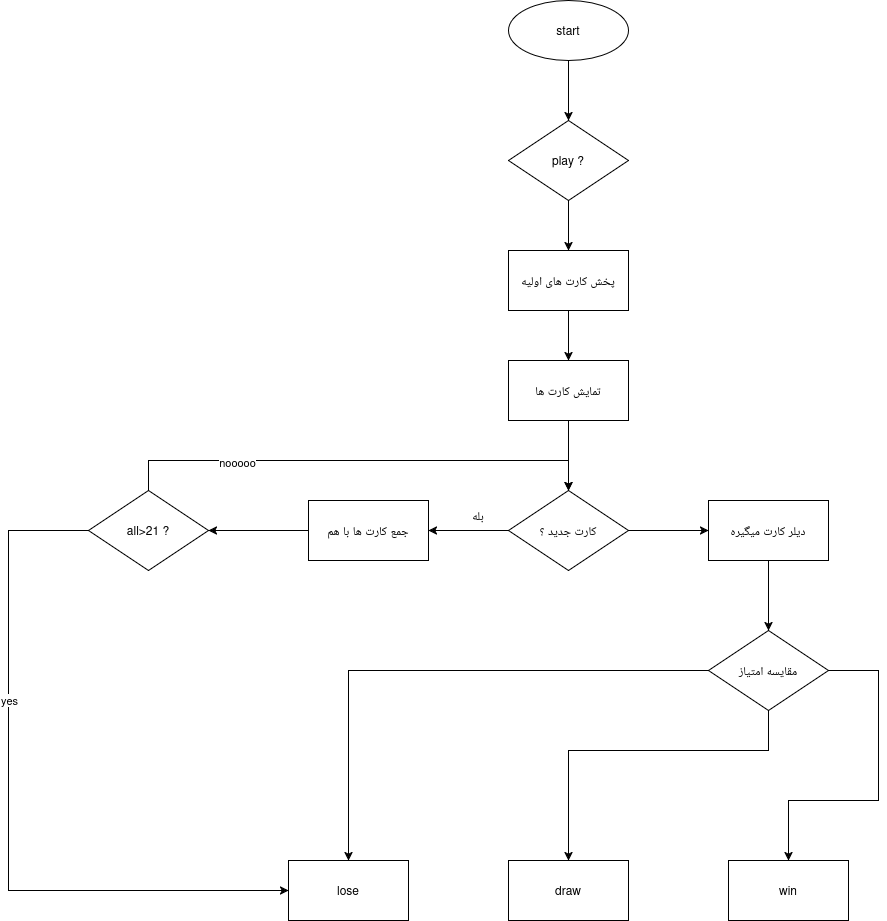

The diagram above was exported from draw.io. Its source (the exported page's mxGraphModel, read from the mxfile embedded in the PNG):
<mxGraphModel dx="2264" dy="912" grid="1" gridSize="10" guides="1" tooltips="1" connect="1" arrows="1" fold="1" page="1" pageScale="1" pageWidth="850" pageHeight="1100" math="0" shadow="0">
  <root>
    <mxCell id="0" />
    <mxCell id="1" parent="0" />
    <mxCell id="6gXnNFuMjFPr7zd3px8j-44" edge="1" parent="1" source="6gXnNFuMjFPr7zd3px8j-42" style="edgeStyle=orthogonalEdgeStyle;rounded=0;orthogonalLoop=1;jettySize=auto;html=1;" target="6gXnNFuMjFPr7zd3px8j-43" value="">
      <mxGeometry relative="1" as="geometry" />
    </mxCell>
    <mxCell id="6gXnNFuMjFPr7zd3px8j-42" parent="1" style="ellipse;whiteSpace=wrap;html=1;" value="start" vertex="1">
      <mxGeometry height="60" width="120" x="380" y="40" as="geometry" />
    </mxCell>
    <mxCell id="6gXnNFuMjFPr7zd3px8j-48" edge="1" parent="1" source="6gXnNFuMjFPr7zd3px8j-43" style="edgeStyle=orthogonalEdgeStyle;rounded=0;orthogonalLoop=1;jettySize=auto;html=1;" target="6gXnNFuMjFPr7zd3px8j-47" value="">
      <mxGeometry relative="1" as="geometry" />
    </mxCell>
    <mxCell id="6gXnNFuMjFPr7zd3px8j-43" parent="1" style="rhombus;whiteSpace=wrap;html=1;" value="play ?" vertex="1">
      <mxGeometry height="80" width="120" x="380" y="160" as="geometry" />
    </mxCell>
    <mxCell id="6gXnNFuMjFPr7zd3px8j-47" parent="1" style="whiteSpace=wrap;html=1;" value="پخش کارت های اولیه" vertex="1">
      <mxGeometry height="60" width="120" x="380" y="290" as="geometry" />
    </mxCell>
    <mxCell id="6gXnNFuMjFPr7zd3px8j-49" edge="1" parent="1" style="edgeStyle=orthogonalEdgeStyle;rounded=0;orthogonalLoop=1;jettySize=auto;html=1;" target="6gXnNFuMjFPr7zd3px8j-50" value="">
      <mxGeometry relative="1" as="geometry">
        <mxPoint x="440" y="350" as="sourcePoint" />
      </mxGeometry>
    </mxCell>
    <mxCell id="6gXnNFuMjFPr7zd3px8j-52" edge="1" parent="1" source="6gXnNFuMjFPr7zd3px8j-50" style="edgeStyle=orthogonalEdgeStyle;rounded=0;orthogonalLoop=1;jettySize=auto;html=1;" value="">
      <mxGeometry relative="1" as="geometry">
        <mxPoint x="440" y="530" as="targetPoint" />
      </mxGeometry>
    </mxCell>
    <mxCell id="6gXnNFuMjFPr7zd3px8j-50" parent="1" style="whiteSpace=wrap;html=1;" value="تمایش کارت ها" vertex="1">
      <mxGeometry height="60" width="120" x="380" y="400" as="geometry" />
    </mxCell>
    <mxCell id="6gXnNFuMjFPr7zd3px8j-55" edge="1" parent="1" source="6gXnNFuMjFPr7zd3px8j-53" style="edgeStyle=orthogonalEdgeStyle;rounded=0;orthogonalLoop=1;jettySize=auto;html=1;" target="6gXnNFuMjFPr7zd3px8j-54" value="">
      <mxGeometry relative="1" as="geometry" />
    </mxCell>
    <mxCell id="6gXnNFuMjFPr7zd3px8j-68" edge="1" parent="1" source="6gXnNFuMjFPr7zd3px8j-53" style="edgeStyle=orthogonalEdgeStyle;rounded=0;orthogonalLoop=1;jettySize=auto;html=1;" target="6gXnNFuMjFPr7zd3px8j-67" value="">
      <mxGeometry relative="1" as="geometry" />
    </mxCell>
    <mxCell id="6gXnNFuMjFPr7zd3px8j-53" parent="1" style="rhombus;whiteSpace=wrap;html=1;" value="کارت جدید ؟" vertex="1">
      <mxGeometry height="80" width="120" x="380" y="530" as="geometry" />
    </mxCell>
    <mxCell id="6gXnNFuMjFPr7zd3px8j-58" edge="1" parent="1" source="6gXnNFuMjFPr7zd3px8j-54" style="edgeStyle=orthogonalEdgeStyle;rounded=0;orthogonalLoop=1;jettySize=auto;html=1;" value="">
      <mxGeometry relative="1" as="geometry">
        <mxPoint x="80" y="570" as="targetPoint" />
      </mxGeometry>
    </mxCell>
    <mxCell id="6gXnNFuMjFPr7zd3px8j-54" parent="1" style="whiteSpace=wrap;html=1;" value="جمع کارت ها با هم" vertex="1">
      <mxGeometry height="60" width="120" x="180" y="540" as="geometry" />
    </mxCell>
    <mxCell id="6gXnNFuMjFPr7zd3px8j-56" parent="1" style="text;html=1;whiteSpace=wrap;strokeColor=none;fillColor=none;align=center;verticalAlign=middle;rounded=0;" value="بله" vertex="1">
      <mxGeometry height="30" width="60" x="320" y="540" as="geometry" />
    </mxCell>
    <mxCell id="6gXnNFuMjFPr7zd3px8j-63" edge="1" parent="1" source="6gXnNFuMjFPr7zd3px8j-59" style="edgeStyle=orthogonalEdgeStyle;rounded=0;orthogonalLoop=1;jettySize=auto;html=1;entryX=0;entryY=0.5;entryDx=0;entryDy=0;" target="6gXnNFuMjFPr7zd3px8j-60">
      <mxGeometry relative="1" as="geometry">
        <Array as="points">
          <mxPoint x="-120" y="570" />
          <mxPoint x="-120" y="930" />
        </Array>
      </mxGeometry>
    </mxCell>
    <mxCell id="6gXnNFuMjFPr7zd3px8j-64" connectable="0" parent="6gXnNFuMjFPr7zd3px8j-63" style="edgeLabel;html=1;align=center;verticalAlign=middle;resizable=0;points=[];" value="yes" vertex="1">
      <mxGeometry relative="1" x="-0.3075" as="geometry">
        <mxPoint as="offset" />
      </mxGeometry>
    </mxCell>
    <mxCell id="6gXnNFuMjFPr7zd3px8j-65" edge="1" parent="1" source="6gXnNFuMjFPr7zd3px8j-59" style="edgeStyle=orthogonalEdgeStyle;rounded=0;orthogonalLoop=1;jettySize=auto;html=1;entryX=0.5;entryY=0;entryDx=0;entryDy=0;" target="6gXnNFuMjFPr7zd3px8j-53">
      <mxGeometry relative="1" as="geometry">
        <Array as="points">
          <mxPoint x="20" y="500" />
          <mxPoint x="440" y="500" />
        </Array>
        <mxPoint x="440" y="500" as="targetPoint" />
      </mxGeometry>
    </mxCell>
    <mxCell id="6gXnNFuMjFPr7zd3px8j-66" connectable="0" parent="6gXnNFuMjFPr7zd3px8j-65" style="edgeLabel;html=1;align=center;verticalAlign=middle;resizable=0;points=[];" value="nooooo" vertex="1">
      <mxGeometry relative="1" x="-0.508" y="-1" as="geometry">
        <mxPoint as="offset" />
      </mxGeometry>
    </mxCell>
    <mxCell id="6gXnNFuMjFPr7zd3px8j-59" parent="1" style="rhombus;whiteSpace=wrap;html=1;" value="all&amp;gt;21 ?" vertex="1">
      <mxGeometry height="80" width="120" x="-40" y="530" as="geometry" />
    </mxCell>
    <mxCell id="6gXnNFuMjFPr7zd3px8j-60" parent="1" style="whiteSpace=wrap;html=1;" value="lose" vertex="1">
      <mxGeometry height="60" width="120" x="160" y="900" as="geometry" />
    </mxCell>
    <mxCell id="6gXnNFuMjFPr7zd3px8j-61" parent="1" style="whiteSpace=wrap;html=1;" value="draw" vertex="1">
      <mxGeometry height="60" width="120" x="380" y="900" as="geometry" />
    </mxCell>
    <mxCell id="6gXnNFuMjFPr7zd3px8j-62" parent="1" style="whiteSpace=wrap;html=1;" value="win" vertex="1">
      <mxGeometry height="60" width="120" x="600" y="900" as="geometry" />
    </mxCell>
    <mxCell id="6gXnNFuMjFPr7zd3px8j-70" edge="1" parent="1" source="6gXnNFuMjFPr7zd3px8j-67" style="edgeStyle=orthogonalEdgeStyle;rounded=0;orthogonalLoop=1;jettySize=auto;html=1;" target="6gXnNFuMjFPr7zd3px8j-69" value="">
      <mxGeometry relative="1" as="geometry" />
    </mxCell>
    <mxCell id="6gXnNFuMjFPr7zd3px8j-67" parent="1" style="whiteSpace=wrap;html=1;" value="دیلر کارت میگیره" vertex="1">
      <mxGeometry height="60" width="120" x="580" y="540" as="geometry" />
    </mxCell>
    <mxCell id="6gXnNFuMjFPr7zd3px8j-71" edge="1" parent="1" source="6gXnNFuMjFPr7zd3px8j-69" style="edgeStyle=orthogonalEdgeStyle;rounded=0;orthogonalLoop=1;jettySize=auto;html=1;entryX=0.5;entryY=0;entryDx=0;entryDy=0;" target="6gXnNFuMjFPr7zd3px8j-60">
      <mxGeometry relative="1" as="geometry" />
    </mxCell>
    <mxCell id="6gXnNFuMjFPr7zd3px8j-72" edge="1" parent="1" source="6gXnNFuMjFPr7zd3px8j-69" style="edgeStyle=orthogonalEdgeStyle;rounded=0;orthogonalLoop=1;jettySize=auto;html=1;entryX=0.5;entryY=0;entryDx=0;entryDy=0;" target="6gXnNFuMjFPr7zd3px8j-61">
      <mxGeometry relative="1" as="geometry">
        <Array as="points">
          <mxPoint x="640" y="790" />
          <mxPoint x="440" y="790" />
        </Array>
      </mxGeometry>
    </mxCell>
    <mxCell id="6gXnNFuMjFPr7zd3px8j-73" edge="1" parent="1" source="6gXnNFuMjFPr7zd3px8j-69" style="edgeStyle=orthogonalEdgeStyle;rounded=0;orthogonalLoop=1;jettySize=auto;html=1;entryX=0.5;entryY=0;entryDx=0;entryDy=0;" target="6gXnNFuMjFPr7zd3px8j-62">
      <mxGeometry relative="1" as="geometry">
        <Array as="points">
          <mxPoint x="750" y="710" />
          <mxPoint x="750" y="840" />
          <mxPoint x="660" y="840" />
        </Array>
      </mxGeometry>
    </mxCell>
    <mxCell id="6gXnNFuMjFPr7zd3px8j-69" parent="1" style="rhombus;whiteSpace=wrap;html=1;" value="مقایسه امتیاز" vertex="1">
      <mxGeometry height="80" width="120" x="580" y="670" as="geometry" />
    </mxCell>
  </root>
</mxGraphModel>